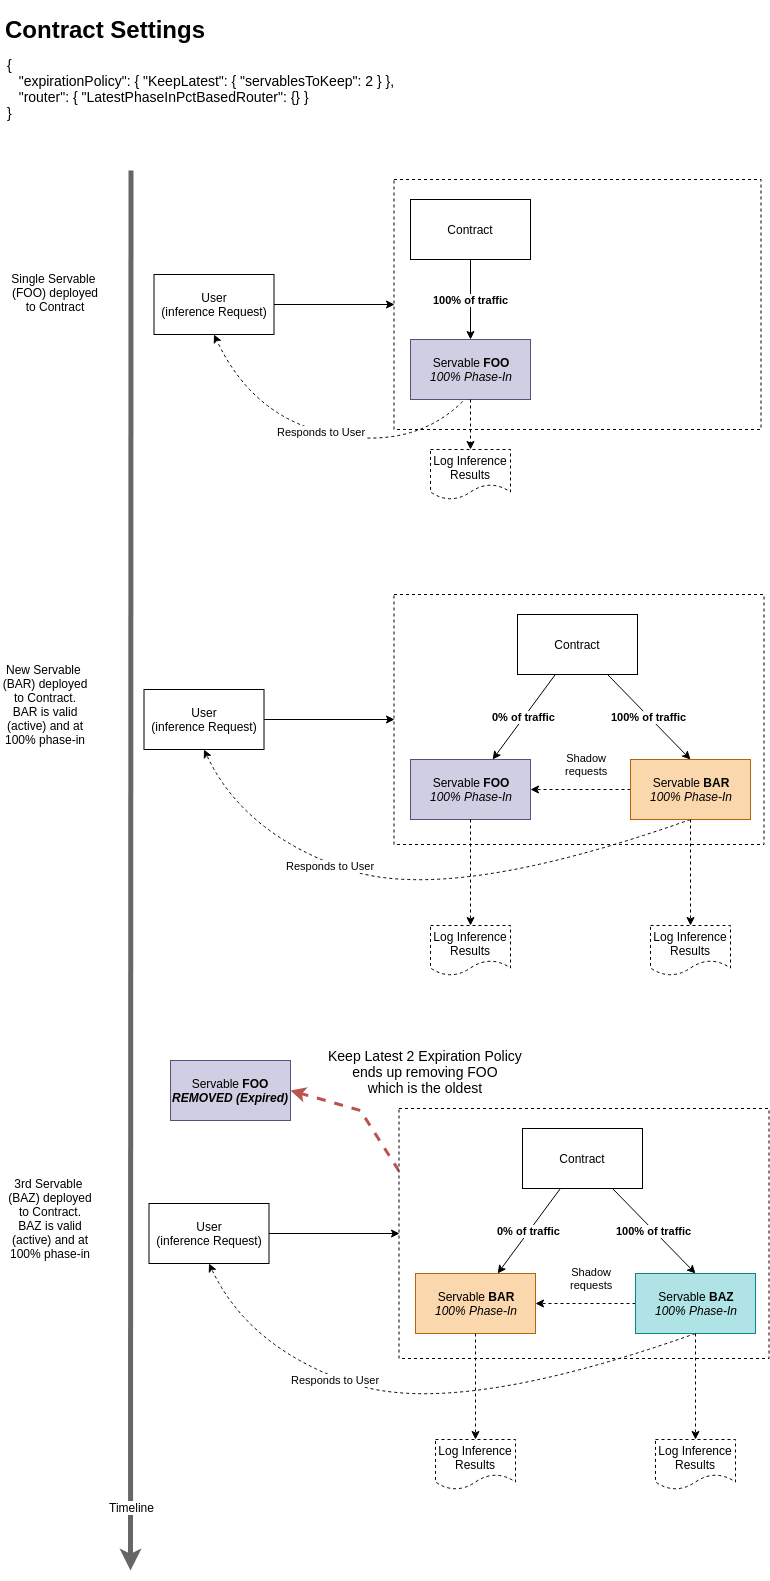

The diagram above was exported from draw.io. Its source (the exported page's mxGraphModel, read from the mxfile embedded in the PNG):
<mxGraphModel dx="2048" dy="2328" grid="1" gridSize="10" guides="1" tooltips="1" connect="1" arrows="1" fold="1" page="1" pageScale="1" pageWidth="850" pageHeight="1100" math="0" shadow="0">
  <root>
    <mxCell id="0" />
    <mxCell id="1" parent="0" />
    <mxCell id="2" value="" style="rounded=0;whiteSpace=wrap;html=1;dashed=1;" vertex="1" parent="1">
      <mxGeometry x="433.5" y="-911" width="367" height="250" as="geometry" />
    </mxCell>
    <mxCell id="3" value="100% of traffic" style="edgeStyle=orthogonalEdgeStyle;rounded=0;orthogonalLoop=1;jettySize=auto;html=1;fontStyle=1" edge="1" source="4" target="5" parent="1">
      <mxGeometry relative="1" as="geometry" />
    </mxCell>
    <mxCell id="4" value="Contract" style="rounded=0;whiteSpace=wrap;html=1;" vertex="1" parent="1">
      <mxGeometry x="450" y="-891" width="120" height="60" as="geometry" />
    </mxCell>
    <mxCell id="5" value="Servable &lt;b&gt;FOO&lt;/b&gt;&lt;br&gt;&lt;i&gt;100% Phase-In&lt;/i&gt;" style="rounded=0;whiteSpace=wrap;html=1;fillColor=#d0cee2;strokeColor=#56517e;" vertex="1" parent="1">
      <mxGeometry x="450" y="-751" width="120" height="60" as="geometry" />
    </mxCell>
    <mxCell id="6" style="edgeStyle=orthogonalEdgeStyle;rounded=0;orthogonalLoop=1;jettySize=auto;html=1;entryX=0;entryY=0.5;entryDx=0;entryDy=0;" edge="1" source="7" target="2" parent="1">
      <mxGeometry relative="1" as="geometry" />
    </mxCell>
    <mxCell id="7" value="User&lt;br&gt;(inference Request)" style="rounded=0;whiteSpace=wrap;html=1;" vertex="1" parent="1">
      <mxGeometry x="193.5" y="-816" width="120" height="60" as="geometry" />
    </mxCell>
    <mxCell id="8" value="Responds to User" style="curved=1;endArrow=classic;html=1;exitX=0.435;exitY=1.033;exitDx=0;exitDy=0;exitPerimeter=0;entryX=0.5;entryY=1;entryDx=0;entryDy=0;dashed=1;" edge="1" source="5" target="7" parent="1">
      <mxGeometry width="50" height="50" relative="1" as="geometry">
        <mxPoint x="193.5" y="-591" as="sourcePoint" />
        <mxPoint x="243.5" y="-641" as="targetPoint" />
        <Array as="points">
          <mxPoint x="453.5" y="-641" />
          <mxPoint x="293.5" y="-671" />
        </Array>
      </mxGeometry>
    </mxCell>
    <mxCell id="9" value="" style="endArrow=classic;html=1;fillColor=#f5f5f5;strokeColor=#666666;strokeWidth=5;" edge="1" parent="1">
      <mxGeometry width="50" height="50" relative="1" as="geometry">
        <mxPoint x="170.5" y="-920" as="sourcePoint" />
        <mxPoint x="170" y="480" as="targetPoint" />
      </mxGeometry>
    </mxCell>
    <mxCell id="10" value="Timeline" style="text;html=1;resizable=0;points=[];align=center;verticalAlign=middle;labelBackgroundColor=#ffffff;" vertex="1" connectable="0" parent="9">
      <mxGeometry x="0.91" y="-1" relative="1" as="geometry">
        <mxPoint x="2" as="offset" />
      </mxGeometry>
    </mxCell>
    <mxCell id="11" value="Single Servable&amp;nbsp; (FOO) deployed to Contract" style="text;html=1;strokeColor=none;fillColor=none;align=center;verticalAlign=middle;whiteSpace=wrap;rounded=0;dashed=1;" vertex="1" parent="1">
      <mxGeometry x="50" y="-821" width="90" height="45" as="geometry" />
    </mxCell>
    <mxCell id="12" value="" style="rounded=0;whiteSpace=wrap;html=1;dashed=1;" vertex="1" parent="1">
      <mxGeometry x="433.5" y="-496" width="370" height="250" as="geometry" />
    </mxCell>
    <mxCell id="13" value="0% of traffic" style="rounded=0;orthogonalLoop=1;jettySize=auto;html=1;fontStyle=1" edge="1" source="15" target="16" parent="1">
      <mxGeometry relative="1" as="geometry" />
    </mxCell>
    <mxCell id="14" value="100% of traffic" style="rounded=0;orthogonalLoop=1;jettySize=auto;html=1;exitX=0.75;exitY=1;exitDx=0;exitDy=0;entryX=0.5;entryY=0;entryDx=0;entryDy=0;strokeWidth=1;fontStyle=1" edge="1" source="15" target="22" parent="1">
      <mxGeometry relative="1" as="geometry" />
    </mxCell>
    <mxCell id="15" value="Contract" style="rounded=0;whiteSpace=wrap;html=1;" vertex="1" parent="1">
      <mxGeometry x="557" y="-476" width="120" height="60" as="geometry" />
    </mxCell>
    <mxCell id="16" value="Servable &lt;b&gt;FOO&lt;/b&gt;&lt;br&gt;&lt;i&gt;100% Phase-In&lt;/i&gt;" style="rounded=0;whiteSpace=wrap;html=1;fillColor=#d0cee2;strokeColor=#56517e;" vertex="1" parent="1">
      <mxGeometry x="450" y="-331" width="120" height="60" as="geometry" />
    </mxCell>
    <mxCell id="17" style="edgeStyle=orthogonalEdgeStyle;rounded=0;orthogonalLoop=1;jettySize=auto;html=1;entryX=0;entryY=0.5;entryDx=0;entryDy=0;" edge="1" source="18" target="12" parent="1">
      <mxGeometry relative="1" as="geometry" />
    </mxCell>
    <mxCell id="18" value="User&lt;br&gt;(inference Request)" style="rounded=0;whiteSpace=wrap;html=1;" vertex="1" parent="1">
      <mxGeometry x="183.5" y="-401" width="120" height="60" as="geometry" />
    </mxCell>
    <mxCell id="19" value="Responds to User" style="curved=1;endArrow=classic;html=1;entryX=0.5;entryY=1;entryDx=0;entryDy=0;dashed=1;exitX=0.5;exitY=1;exitDx=0;exitDy=0;" edge="1" source="22" target="18" parent="1">
      <mxGeometry x="0.3441" y="2" width="50" height="50" relative="1" as="geometry">
        <mxPoint x="183.5" y="-176" as="sourcePoint" />
        <mxPoint x="233.5" y="-226" as="targetPoint" />
        <Array as="points">
          <mxPoint x="490" y="-186" />
          <mxPoint x="283.5" y="-256" />
        </Array>
        <mxPoint as="offset" />
      </mxGeometry>
    </mxCell>
    <mxCell id="20" value="New Servable&amp;nbsp; (BAR) deployed to Contract. BAR is valid (active) and at 100% phase-in" style="text;html=1;strokeColor=none;fillColor=none;align=center;verticalAlign=middle;whiteSpace=wrap;rounded=0;dashed=1;" vertex="1" parent="1">
      <mxGeometry x="40" y="-431" width="90" height="90" as="geometry" />
    </mxCell>
    <mxCell id="21" value="Shadow&lt;br&gt;requests" style="rounded=0;orthogonalLoop=1;jettySize=auto;html=1;strokeWidth=1;dashed=1;" edge="1" source="22" target="16" parent="1">
      <mxGeometry x="-0.1111" y="-25" relative="1" as="geometry">
        <mxPoint as="offset" />
      </mxGeometry>
    </mxCell>
    <mxCell id="22" value="Servable &lt;b&gt;BAR&lt;/b&gt;&lt;br&gt;&lt;i&gt;100% Phase-In&lt;/i&gt;" style="rounded=0;whiteSpace=wrap;html=1;fillColor=#fad7ac;strokeColor=#b46504;" vertex="1" parent="1">
      <mxGeometry x="670" y="-331" width="120" height="60" as="geometry" />
    </mxCell>
    <mxCell id="23" value="" style="edgeStyle=none;rounded=0;orthogonalLoop=1;jettySize=auto;html=1;dashed=1;strokeWidth=1;entryX=0.5;entryY=0;entryDx=0;entryDy=0;exitX=0.5;exitY=1;exitDx=0;exitDy=0;" edge="1" source="5" target="24" parent="1">
      <mxGeometry relative="1" as="geometry" />
    </mxCell>
    <mxCell id="24" value="Log Inference Results" style="shape=document;whiteSpace=wrap;html=1;boundedLbl=1;dashed=1;" vertex="1" parent="1">
      <mxGeometry x="470" y="-641" width="80" height="50" as="geometry" />
    </mxCell>
    <mxCell id="25" value="Log Inference Results" style="shape=document;whiteSpace=wrap;html=1;boundedLbl=1;dashed=1;" vertex="1" parent="1">
      <mxGeometry x="470" y="-165" width="80" height="50" as="geometry" />
    </mxCell>
    <mxCell id="26" value="Log Inference Results" style="shape=document;whiteSpace=wrap;html=1;boundedLbl=1;dashed=1;" vertex="1" parent="1">
      <mxGeometry x="690" y="-165" width="80" height="50" as="geometry" />
    </mxCell>
    <mxCell id="27" value="" style="edgeStyle=none;rounded=0;orthogonalLoop=1;jettySize=auto;html=1;dashed=1;strokeWidth=1;entryX=0.5;entryY=0;entryDx=0;entryDy=0;exitX=0.5;exitY=1;exitDx=0;exitDy=0;" edge="1" source="22" target="26" parent="1">
      <mxGeometry relative="1" as="geometry">
        <mxPoint x="770" y="-235" as="sourcePoint" />
        <mxPoint x="730" y="-221" as="targetPoint" />
      </mxGeometry>
    </mxCell>
    <mxCell id="28" value="" style="edgeStyle=none;rounded=0;orthogonalLoop=1;jettySize=auto;html=1;dashed=1;strokeWidth=1;entryX=0.5;entryY=0;entryDx=0;entryDy=0;" edge="1" source="16" target="25" parent="1">
      <mxGeometry relative="1" as="geometry">
        <mxPoint x="580" y="-265.0000000000002" as="sourcePoint" />
        <mxPoint x="580" y="-159" as="targetPoint" />
      </mxGeometry>
    </mxCell>
    <mxCell id="29" value="&lt;h1&gt;Contract Settings&lt;/h1&gt;" style="text;html=1;strokeColor=none;fillColor=none;spacing=5;spacingTop=-20;whiteSpace=wrap;overflow=hidden;rounded=0;dashed=1;" vertex="1" parent="1">
      <mxGeometry x="40" y="-1080" width="310" height="40" as="geometry" />
    </mxCell>
    <mxCell id="30" value="{ &lt;br&gt;&amp;nbsp; &amp;nbsp;&quot;expirationPolicy&quot;: {    &quot;KeepLatest&quot;: {      &quot;servablesToKeep&quot;: 2    }  }, &lt;br&gt;&amp;nbsp; &amp;nbsp;&quot;router&quot;: {    &quot;LatestPhaseInPctBasedRouter&quot;: {}  }&lt;br&gt;}" style="text;html=1;fontSize=14;" vertex="1" parent="1">
      <mxGeometry x="45" y="-1040" width="610" height="80" as="geometry" />
    </mxCell>
    <mxCell id="31" value="Keep Latest 2 Expiration Policy&lt;br&gt;&amp;nbsp;ends up removing FOO &lt;br&gt;which&amp;nbsp;is the oldest" style="edgeStyle=none;rounded=0;orthogonalLoop=1;jettySize=auto;html=1;exitX=0;exitY=0.25;exitDx=0;exitDy=0;entryX=1;entryY=0.5;entryDx=0;entryDy=0;dashed=1;strokeWidth=3;fontSize=14;gradientColor=#ea6b66;fillColor=#f8cecc;strokeColor=#b85450;" edge="1" source="32" target="47" parent="1">
      <mxGeometry x="-0.0319" y="-76" relative="1" as="geometry">
        <Array as="points">
          <mxPoint x="400" y="20" />
        </Array>
        <mxPoint as="offset" />
      </mxGeometry>
    </mxCell>
    <mxCell id="32" value="" style="rounded=0;whiteSpace=wrap;html=1;dashed=1;" vertex="1" parent="1">
      <mxGeometry x="438.5" y="18" width="370" height="250" as="geometry" />
    </mxCell>
    <mxCell id="33" value="0% of traffic" style="rounded=0;orthogonalLoop=1;jettySize=auto;html=1;fontStyle=1" edge="1" source="35" target="36" parent="1">
      <mxGeometry relative="1" as="geometry" />
    </mxCell>
    <mxCell id="34" value="100% of traffic" style="rounded=0;orthogonalLoop=1;jettySize=auto;html=1;exitX=0.75;exitY=1;exitDx=0;exitDy=0;entryX=0.5;entryY=0;entryDx=0;entryDy=0;strokeWidth=1;fontStyle=1" edge="1" source="35" target="42" parent="1">
      <mxGeometry relative="1" as="geometry" />
    </mxCell>
    <mxCell id="35" value="Contract" style="rounded=0;whiteSpace=wrap;html=1;" vertex="1" parent="1">
      <mxGeometry x="562" y="38" width="120" height="60" as="geometry" />
    </mxCell>
    <mxCell id="36" value="Servable &lt;b&gt;BAR&lt;/b&gt;&lt;br&gt;&lt;i&gt;100% Phase-In&lt;/i&gt;" style="rounded=0;whiteSpace=wrap;html=1;fillColor=#fad7ac;strokeColor=#b46504;" vertex="1" parent="1">
      <mxGeometry x="455" y="183" width="120" height="60" as="geometry" />
    </mxCell>
    <mxCell id="37" style="edgeStyle=orthogonalEdgeStyle;rounded=0;orthogonalLoop=1;jettySize=auto;html=1;entryX=0;entryY=0.5;entryDx=0;entryDy=0;" edge="1" source="38" target="32" parent="1">
      <mxGeometry relative="1" as="geometry" />
    </mxCell>
    <mxCell id="38" value="User&lt;br&gt;(inference Request)" style="rounded=0;whiteSpace=wrap;html=1;" vertex="1" parent="1">
      <mxGeometry x="188.5" y="113" width="120" height="60" as="geometry" />
    </mxCell>
    <mxCell id="39" value="Responds to User" style="curved=1;endArrow=classic;html=1;entryX=0.5;entryY=1;entryDx=0;entryDy=0;dashed=1;exitX=0.5;exitY=1;exitDx=0;exitDy=0;" edge="1" source="42" target="38" parent="1">
      <mxGeometry x="0.3441" y="2" width="50" height="50" relative="1" as="geometry">
        <mxPoint x="188.5" y="338" as="sourcePoint" />
        <mxPoint x="238.5" y="288" as="targetPoint" />
        <Array as="points">
          <mxPoint x="495" y="328" />
          <mxPoint x="288.5" y="258" />
        </Array>
        <mxPoint as="offset" />
      </mxGeometry>
    </mxCell>
    <mxCell id="40" value="3rd Servable&amp;nbsp; (BAZ) deployed to Contract. BAZ is valid (active) and at 100% phase-in" style="text;html=1;strokeColor=none;fillColor=none;align=center;verticalAlign=middle;whiteSpace=wrap;rounded=0;dashed=1;" vertex="1" parent="1">
      <mxGeometry x="45" y="83" width="90" height="90" as="geometry" />
    </mxCell>
    <mxCell id="41" value="Shadow&lt;br&gt;requests" style="rounded=0;orthogonalLoop=1;jettySize=auto;html=1;strokeWidth=1;dashed=1;" edge="1" source="42" target="36" parent="1">
      <mxGeometry x="-0.1111" y="-25" relative="1" as="geometry">
        <mxPoint as="offset" />
      </mxGeometry>
    </mxCell>
    <mxCell id="42" value="Servable &lt;b&gt;BAZ&lt;/b&gt;&lt;br&gt;&lt;i&gt;100% Phase-In&lt;/i&gt;" style="rounded=0;whiteSpace=wrap;html=1;fillColor=#b0e3e6;strokeColor=#0e8088;" vertex="1" parent="1">
      <mxGeometry x="675" y="183" width="120" height="60" as="geometry" />
    </mxCell>
    <mxCell id="43" value="Log Inference Results" style="shape=document;whiteSpace=wrap;html=1;boundedLbl=1;dashed=1;" vertex="1" parent="1">
      <mxGeometry x="475" y="349" width="80" height="50" as="geometry" />
    </mxCell>
    <mxCell id="44" value="Log Inference Results" style="shape=document;whiteSpace=wrap;html=1;boundedLbl=1;dashed=1;" vertex="1" parent="1">
      <mxGeometry x="695" y="349" width="80" height="50" as="geometry" />
    </mxCell>
    <mxCell id="45" value="" style="edgeStyle=none;rounded=0;orthogonalLoop=1;jettySize=auto;html=1;dashed=1;strokeWidth=1;entryX=0.5;entryY=0;entryDx=0;entryDy=0;exitX=0.5;exitY=1;exitDx=0;exitDy=0;" edge="1" source="42" target="44" parent="1">
      <mxGeometry relative="1" as="geometry">
        <mxPoint x="775" y="279" as="sourcePoint" />
        <mxPoint x="735" y="293" as="targetPoint" />
      </mxGeometry>
    </mxCell>
    <mxCell id="46" value="" style="edgeStyle=none;rounded=0;orthogonalLoop=1;jettySize=auto;html=1;dashed=1;strokeWidth=1;entryX=0.5;entryY=0;entryDx=0;entryDy=0;" edge="1" source="36" target="43" parent="1">
      <mxGeometry relative="1" as="geometry">
        <mxPoint x="585" y="248.99999999999977" as="sourcePoint" />
        <mxPoint x="585" y="355" as="targetPoint" />
      </mxGeometry>
    </mxCell>
    <mxCell id="47" value="Servable &lt;b&gt;FOO&lt;/b&gt;&lt;br&gt;&lt;i&gt;&lt;b&gt;REMOVED (Expired)&lt;/b&gt;&lt;/i&gt;" style="rounded=0;whiteSpace=wrap;html=1;fillColor=#d0cee2;strokeColor=#56517e;" vertex="1" parent="1">
      <mxGeometry x="210" y="-30" width="120" height="60" as="geometry" />
    </mxCell>
  </root>
</mxGraphModel>